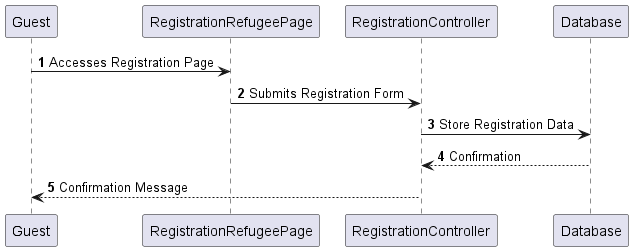

The diagram above was rendered by PlantUML. Its source (embedded in the PNG):
@startuml
autonumber

Guest -> RegistrationRefugeePage: Accesses Registration Page
RegistrationRefugeePage -> RegistrationController: Submits Registration Form
RegistrationController -> Database: Store Registration Data
Database --> RegistrationController: Confirmation
RegistrationController --> Guest: Confirmation Message

@enduml